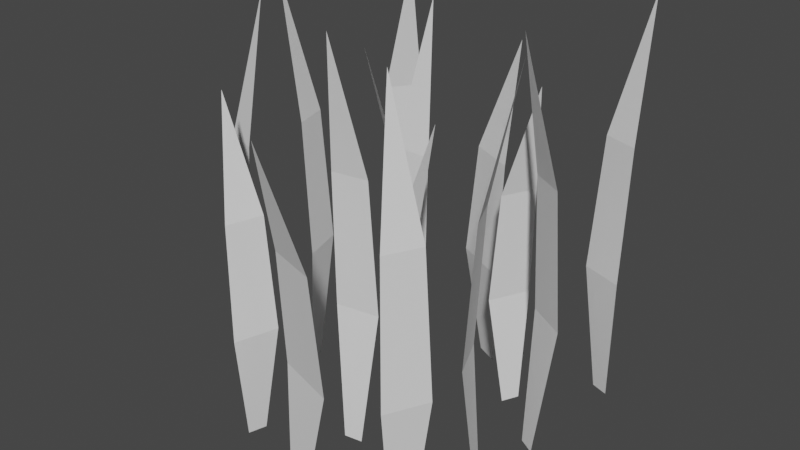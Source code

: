 # Source: grass.blend  (saved by Blender 3.4.6; exported with 4.5.12 LTS)
import bpy
from mathutils import Matrix  # noqa: F401  (used for matrix-valued properties, if any)

bpy.ops.wm.read_factory_settings(use_empty=True)
scene = bpy.context.scene
scene.name = 'Scene'

# ---- collections
col_collection = bpy.data.collections.new('Collection'); scene.collection.children.link(col_collection)

# ---- world
world_world = bpy.data.worlds.new('World'); scene.world = world_world
world_world.use_nodes = True; world_world.node_tree.nodes.clear()
_N = world_world.node_tree.nodes; _L = world_world.node_tree.links
n0 = _N.new('ShaderNodeOutputWorld'); n0.name = 'World Output'; n0.location = (300, 300)
n1 = _N.new('ShaderNodeBackground'); n1.name = 'Background'; n1.location = (10, 300)
n1.inputs[0].default_value = (0.05088, 0.05088, 0.05088, 1.0)
_L.new(n1.outputs[0], n0.inputs[0])
n0.is_active_output = True
world_world.color = (0.05088, 0.05088, 0.05088)
world_world.use_sun_shadow = False
world_world.sun_shadow_jitter_overblur = 0.0

# ---- meshes
me_plane_009 = bpy.data.meshes.new('Plane.009')
me_plane_009.from_pydata([(0.05619, -0.07851, -0.00795), (0.06063, -0.06955, -0.00795), (0.0468, -0.06827, 0.2126), (0.05583, -0.08391, 0.14), (0.05583, -0.08391, 0.14), (0.05884, -0.08763, 0.06594), (0.05884, -0.08763, 0.06594), (0.0695, -0.06613, 0.06594), (0.0695, -0.06613, 0.06594), (0.06471, -0.06599, 0.14), (0.06471, -0.06599, 0.14), (-0.005, 0.006476, -0.00795), (0.005, 0.006476, -0.00795), (-5.96e-09, 0.01944, 0.2126), (-0.01, 0.004401, 0.14), (-0.01, 0.004401, 0.14), (-0.012, 5.02e-05, 0.06594), (-0.012, 5.02e-05, 0.06594), (0.012, 5.019e-05, 0.06594), (0.012, 5.019e-05, 0.06594), (0.01, 0.004401, 0.14), (0.01, 0.004401, 0.14), (-0.05756, 0.07621, -0.00795), (-0.06335, 0.06805, -0.00795), (-0.04989, 0.06463, 0.2126), (-0.05636, 0.08149, 0.14), (-0.05636, 0.08149, 0.14), (-0.05875, 0.08564, 0.06594), (-0.05875, 0.08564, 0.06594), (-0.07264, 0.06606, 0.06594), (-0.07264, 0.06606, 0.06594), (-0.06794, 0.06518, 0.14), (-0.06794, 0.06518, 0.14), (0.06599, 0.08362, -0.00795), (0.07546, 0.0804, -0.00795), (0.07489, 0.09428, 0.2126), (0.06059, 0.08327, 0.14), (0.06059, 0.08327, 0.14), (0.05729, 0.07979, 0.06594), (0.05729, 0.07979, 0.06594), (0.08001, 0.07206, 0.06594), (0.08001, 0.07206, 0.06594), (0.07952, 0.07683, 0.14), (0.07952, 0.07683, 0.14), (0.04192, 0.04522, -0.005686), (0.03756, 0.03622, -0.005686), (0.0514, 0.03506, 0.1769), (0.04224, 0.05062, 0.1167), (0.04224, 0.05062, 0.1167), (0.0392, 0.05432, 0.05547), (0.0392, 0.05432, 0.05547), (0.02872, 0.03273, 0.05547), (0.02872, 0.03273, 0.05547), (0.03351, 0.03263, 0.1167), (0.03351, 0.03263, 0.1167), (-0.03813, 0.0345, -0.005686), (-0.04809, 0.04248, -0.005686), (-0.05121, 0.02838, 0.1769), (-0.03185, 0.03213, 0.1167), (-0.03185, 0.03213, 0.1167), (-0.02714, 0.03393, 0.05547), (-0.02714, 0.03393, 0.05547), (-0.05104, 0.05308, 0.05547), (-0.05104, 0.05308, 0.05547), (-0.05177, 0.04809, 0.1167), (-0.05177, 0.04809, 0.1167), (-0.003613, 0.07361, -0.007891), (0.009254, 0.06738, -0.007891), (0.008467, 0.08216, 0.1788), (-0.01095, 0.07486, 0.1173), (-0.01095, 0.07486, 0.1173), (-0.01542, 0.07219, 0.05464), (-0.01542, 0.07219, 0.05464), (0.01546, 0.05724, 0.05464), (0.01546, 0.05724, 0.05464), (0.01478, 0.0624, 0.1173), (0.01478, 0.0624, 0.1173), (-0.0707, 0.002378, -0.00795), (-0.07328, 0.01204, -0.00795), (-0.08452, 0.003865, 0.2126), (-0.06741, -0.001918, 0.14), (-0.06741, -0.001918, 0.14), (-0.06269, -0.002728, 0.06594), (-0.06269, -0.002728, 0.06594), (-0.06888, 0.02046, 0.06594), (-0.06888, 0.02046, 0.06594), (-0.07257, 0.01741, 0.14), (-0.07257, 0.01741, 0.14), (0.07203, 0.01252, -0.00795), (0.06338, 0.01754, -0.00795), (0.0612, 0.00382, 0.2126), (0.07739, 0.01181, 0.14), (0.07739, 0.01181, 0.14), (0.08131, 0.01457, 0.06594), (0.08131, 0.01457, 0.06594), (0.06054, 0.02661, 0.06594), (0.06054, 0.02661, 0.06594), (0.06009, 0.02184, 0.14), (0.06009, 0.02184, 0.14), (0.0005799, -0.03614, -0.00795), (-0.009297, -0.0377, -0.00795), (-0.002331, -0.04972, 0.2126), (0.005194, -0.03331, 0.14), (0.005194, -0.03331, 0.14), (0.006489, -0.02869, 0.06594), (0.006489, -0.02869, 0.06594), (-0.01722, -0.03245, 0.06594), (-0.01722, -0.03245, 0.06594), (-0.01456, -0.03643, 0.14), (-0.01456, -0.03643, 0.14), (-0.04687, -0.07, -0.005686), (-0.04396, -0.06043, -0.005686), (-0.05782, -0.06146, 0.1769), (-0.04633, -0.07539, 0.1167), (-0.04633, -0.07539, 0.1167), (-0.04275, -0.07857, 0.05547), (-0.04275, -0.07857, 0.05547), (-0.03578, -0.0556, 0.05547), (-0.03578, -0.0556, 0.05547), (-0.04053, -0.05625, 0.1167), (-0.04053, -0.05625, 0.1167), (0.03047, -0.04036, -0.005686), (0.04155, -0.04668, -0.005686), (0.04243, -0.03226, 0.1769), (0.0239, -0.039, 0.1167), (0.0239, -0.039, 0.1167), (0.01953, -0.04151, 0.05547), (0.01953, -0.04151, 0.05547), (0.04613, -0.05669, 0.05547), (0.04613, -0.05669, 0.05547), (0.04607, -0.05164, 0.1167), (0.04607, -0.05164, 0.1167), (0.009712, -0.08651, -0.007891), (-0.003971, -0.08238, -0.007891), (-0.0008805, -0.09685, 0.1788), (0.01715, -0.0866, 0.1173), (0.01715, -0.0866, 0.1173), (0.02115, -0.08326, 0.05464), (0.02115, -0.08326, 0.05464), (-0.01169, -0.07333, 0.05464), (-0.01169, -0.07333, 0.05464), (-0.01021, -0.07832, 0.1173), (-0.01021, -0.07832, 0.1173), (0.06483, -0.02181, -0.00795), (0.06889, -0.03095, -0.00795), (0.07871, -0.02112, 0.2126), (0.06091, -0.01808, 0.14), (0.06091, -0.01808, 0.14), (0.05612, -0.01802, 0.06594), (0.05612, -0.01802, 0.06594), (0.06586, -0.03996, 0.06594), (0.06586, -0.03996, 0.06594), (0.06903, -0.03636, 0.14), (0.06903, -0.03636, 0.14), (-0.07778, -0.03378, -0.00795), (-0.06845, -0.03738, -0.00795), (-0.06845, -0.02349, 0.2126), (-0.08319, -0.03391, 0.14), (-0.08319, -0.03391, 0.14), (-0.08662, -0.03725, 0.06594), (-0.08662, -0.03725, 0.06594), (-0.06424, -0.0459, 0.06594), (-0.06424, -0.0459, 0.06594), (-0.06453, -0.04112, 0.14), (-0.06453, -0.04112, 0.14)], [], [(3, 9, 2), (0, 1, 7), (0, 7, 5), (6, 8, 10), (6, 10, 4), (15, 21, 13), (11, 12, 18), (11, 18, 16), (17, 19, 20), (17, 20, 14), (26, 32, 24), (22, 23, 30), (22, 30, 28), (27, 29, 31), (27, 31, 25), (37, 43, 35), (33, 34, 41), (33, 41, 39), (38, 40, 42), (38, 42, 36), (48, 54, 46), (44, 45, 52), (44, 52, 50), (49, 51, 53), (49, 53, 47), (58, 64, 57), (55, 56, 62), (55, 62, 60), (61, 63, 65), (61, 65, 59), (70, 76, 68), (66, 67, 74), (66, 74, 72), (71, 73, 75), (71, 75, 69), (80, 86, 79), (77, 78, 84), (77, 84, 82), (83, 85, 87), (83, 87, 81), (91, 97, 90), (88, 89, 95), (88, 95, 93), (94, 96, 98), (94, 98, 92), (103, 109, 101), (99, 100, 107), (99, 107, 105), (104, 106, 108), (104, 108, 102), (113, 119, 112), (110, 111, 117), (110, 117, 115), (116, 118, 120), (116, 120, 114), (125, 131, 123), (121, 122, 129), (121, 129, 127), (126, 128, 130), (126, 130, 124), (135, 141, 134), (132, 133, 139), (132, 139, 137), (138, 140, 142), (138, 142, 136), (147, 153, 145), (143, 144, 151), (143, 151, 149), (148, 150, 152), (148, 152, 146), (158, 164, 156), (154, 155, 162), (154, 162, 160), (159, 161, 163), (159, 163, 157)])
me_plane_009.polygons.foreach_set('use_smooth', [0, 1, 1, 1, 1, 1, 1, 1, 0, 0, 1, 1, 1, 0, 0, 0, 0, 0, 0, 0, 1, 0, 0, 0, 0, 0, 1, 1, 0, 0, 0, 1, 1, 0, 0, 1, 1, 1, 0, 0, 1, 1, 1, 0, 0, 0, 0, 0, 0, 0, 1, 0, 0, 1, 1, 0, 0, 0, 1, 1, 1, 0, 0, 1, 1, 1, 0, 0, 1, 1, 1, 0, 0, 0, 0])
_uv = me_plane_009.uv_layers.new(name='UVMap')
_uv.uv.foreach_set('vector', [0.0, 0.6667, 1.0, 0.6667, 0.0, 1.0, 0.0, 0.0, 1.0, 0.0, 1.0, 0.3333, 0.0, 0.0, 1.0, 0.3333, 0.0, 0.3333, 0.0, 0.3333, 1.0, 0.3333, 1.0, 0.6667, 0.0, 0.3333, 1.0, 0.6667, 0.0, 0.6667, 0.0, 0.6667, 1.0, 0.6667, 0.0, 1.0, 0.0, 0.0, 1.0, 0.0, 1.0, 0.3333, 0.0, 0.0, 1.0, 0.3333, 0.0, 0.3333, 0.0, 0.3333, 1.0, 0.3333, 1.0, 0.6667, 0.0, 0.3333, 1.0, 0.6667, 0.0, 0.6667, 0.0, 0.6667, 1.0, 0.6667, 0.0, 1.0, 0.0, 0.0, 1.0, 0.0, 1.0, 0.3333, 0.0, 0.0, 1.0, 0.3333, 0.0, 0.3333, 0.0, 0.3333, 1.0, 0.3333, 1.0, 0.6667, 0.0, 0.3333, 1.0, 0.6667, 0.0, 0.6667, 0.0, 0.6667, 1.0, 0.6667, 0.0, 1.0, 0.0, 0.0, 1.0, 0.0, 1.0, 0.3333, 0.0, 0.0, 1.0, 0.3333, 0.0, 0.3333, 0.0, 0.3333, 1.0, 0.3333, 1.0, 0.6667, 0.0, 0.3333, 1.0, 0.6667, 0.0, 0.6667, 0.0, 0.6667, 1.0, 0.6667, 0.0, 1.0, 0.0, 0.0, 1.0, 0.0, 1.0, 0.3333, 0.0, 0.0, 1.0, 0.3333, 0.0, 0.3333, 0.0, 0.3333, 1.0, 0.3333, 1.0, 0.6667, 0.0, 0.3333, 1.0, 0.6667, 0.0, 0.6667, 0.0, 0.6667, 1.0, 0.6667, 0.0, 1.0, 0.0, 0.0, 1.0, 0.0, 1.0, 0.3333, 0.0, 0.0, 1.0, 0.3333, 0.0, 0.3333, 0.0, 0.3333, 1.0, 0.3333, 1.0, 0.6667, 0.0, 0.3333, 1.0, 0.6667, 0.0, 0.6667, 0.0, 0.6667, 1.0, 0.6667, 0.0, 1.0, 0.0, 0.0, 1.0, 0.0, 1.0, 0.3333, 0.0, 0.0, 1.0, 0.3333, 0.0, 0.3333, 0.0, 0.3333, 1.0, 0.3333, 1.0, 0.6667, 0.0, 0.3333, 1.0, 0.6667, 0.0, 0.6667, 0.0, 0.6667, 1.0, 0.6667, 0.0, 1.0, 0.0, 0.0, 1.0, 0.0, 1.0, 0.3333, 0.0, 0.0, 1.0, 0.3333, 0.0, 0.3333, 0.0, 0.3333, 1.0, 0.3333, 1.0, 0.6667, 0.0, 0.3333, 1.0, 0.6667, 0.0, 0.6667, 0.0, 0.6667, 1.0, 0.6667, 0.0, 1.0, 0.0, 0.0, 1.0, 0.0, 1.0, 0.3333, 0.0, 0.0, 1.0, 0.3333, 0.0, 0.3333, 0.0, 0.3333, 1.0, 0.3333, 1.0, 0.6667, 0.0, 0.3333, 1.0, 0.6667, 0.0, 0.6667, 0.0, 0.6667, 1.0, 0.6667, 0.0, 1.0, 0.0, 0.0, 1.0, 0.0, 1.0, 0.3333, 0.0, 0.0, 1.0, 0.3333, 0.0, 0.3333, 0.0, 0.3333, 1.0, 0.3333, 1.0, 0.6667, 0.0, 0.3333, 1.0, 0.6667, 0.0, 0.6667, 0.0, 0.6667, 1.0, 0.6667, 0.0, 1.0, 0.0, 0.0, 1.0, 0.0, 1.0, 0.3333, 0.0, 0.0, 1.0, 0.3333, 0.0, 0.3333, 0.0, 0.3333, 1.0, 0.3333, 1.0, 0.6667, 0.0, 0.3333, 1.0, 0.6667, 0.0, 0.6667, 0.0, 0.6667, 1.0, 0.6667, 0.0, 1.0, 0.0, 0.0, 1.0, 0.0, 1.0, 0.3333, 0.0, 0.0, 1.0, 0.3333, 0.0, 0.3333, 0.0, 0.3333, 1.0, 0.3333, 1.0, 0.6667, 0.0, 0.3333, 1.0, 0.6667, 0.0, 0.6667, 0.0, 0.6667, 1.0, 0.6667, 0.0, 1.0, 0.0, 0.0, 1.0, 0.0, 1.0, 0.3333, 0.0, 0.0, 1.0, 0.3333, 0.0, 0.3333, 0.0, 0.3333, 1.0, 0.3333, 1.0, 0.6667, 0.0, 0.3333, 1.0, 0.6667, 0.0, 0.6667, 0.0, 0.6667, 1.0, 0.6667, 0.0, 1.0, 0.0, 0.0, 1.0, 0.0, 1.0, 0.3333, 0.0, 0.0, 1.0, 0.3333, 0.0, 0.3333, 0.0, 0.3333, 1.0, 0.3333, 1.0, 0.6667, 0.0, 0.3333, 1.0, 0.6667, 0.0, 0.6667, 0.0, 0.6667, 1.0, 0.6667, 0.0, 1.0, 0.0, 0.0, 1.0, 0.0, 1.0, 0.3333, 0.0, 0.0, 1.0, 0.3333, 0.0, 0.3333, 0.0, 0.3333, 1.0, 0.3333, 1.0, 0.6667, 0.0, 0.3333, 1.0, 0.6667, 0.0, 0.6667])
me_plane_009.update()
me_plane_009.normals_split_custom_set([tuple(v) for v in zip(*[iter([0.8774, -0.4349, 0.2027, 0.8774, -0.4349, 0.2027, 0.8774, -0.4349, 0.2027, 0.8926, -0.4424, -0.08664, 0.8926, -0.4424, -0.08664, 0.8926, -0.4424, -0.08664, 0.8926, -0.4424, -0.08664, 0.8926, -0.4424, -0.08664, 0.8926, -0.4424, -0.08664, 0.8944, -0.4433, 0.05866, 0.8944, -0.4433, 0.05866, 0.8944, -0.4433, 0.05867, 0.8944, -0.4433, 0.05866, 0.8944, -0.4433, 0.05867, 0.8944, -0.4433, 0.05867, -3.139e-07, -0.9792, 0.2027, -3.139e-07, -0.9792, 0.2027, -3.139e-07, -0.9792, 0.2027, -5.019e-08, -0.9962, -0.08664, 0.0, -0.9962, -0.08664, -2.384e-07, -0.9962, -0.08664, -5.019e-08, -0.9962, -0.08664, -2.384e-07, -0.9962, -0.08664, -2.616e-07, -0.9962, -0.08664, -1.962e-07, -0.9983, 0.05867, -1.962e-07, -0.9983, 0.05867, -1.962e-07, -0.9983, 0.05867, -5.882e-07, -0.9983, 0.05867, -5.882e-07, -0.9983, 0.05867, -5.882e-07, -0.9983, 0.05867, -0.7985, 0.5668, 0.2027, -0.7985, 0.5668, 0.2027, -0.7985, 0.5668, 0.2027, -0.8124, 0.5766, -0.08664, -0.8124, 0.5766, -0.08664, -0.8124, 0.5766, -0.08664, -0.8124, 0.5766, -0.08664, -0.8124, 0.5766, -0.08664, -0.8124, 0.5766, -0.08664, -0.8141, 0.5778, 0.05866, -0.8141, 0.5778, 0.05866, -0.8141, 0.5778, 0.05866, -0.8141, 0.5778, 0.05867, -0.8141, 0.5778, 0.05867, -0.8141, 0.5778, 0.05867, -0.3153, -0.9271, 0.2027, -0.3153, -0.9271, 0.2027, -0.3153, -0.9271, 0.2027, -0.3208, -0.9432, -0.08664, -0.3208, -0.9432, -0.08664, -0.3208, -0.9432, -0.08664, -0.3208, -0.9432, -0.08664, -0.3208, -0.9432, -0.08664, -0.3208, -0.9432, -0.08664, -0.3215, -0.9451, 0.05866, -0.3215, -0.9451, 0.05866, -0.3215, -0.9451, 0.05866, -0.3215, -0.9451, 0.05867, -0.3215, -0.9451, 0.05867, -0.3215, -0.9451, 0.05867, -0.8728, 0.4234, 0.2427, -0.8728, 0.4234, 0.2427, -0.8728, 0.4234, 0.2427, -0.8948, 0.4341, -0.1045, -0.8948, 0.4341, -0.1045, -0.8948, 0.4341, -0.1045, -0.8948, 0.4341, -0.1045, -0.8948, 0.4341, -0.1045, -0.8948, 0.4341, -0.1045, -0.8975, 0.4354, 0.07083, -0.8975, 0.4354, 0.07083, -0.8975, 0.4354, 0.07083, -0.8975, 0.4354, 0.07083, -0.8975, 0.4354, 0.07083, -0.8975, 0.4354, 0.07083, 0.6066, 0.7571, 0.2427, 0.6066, 0.7571, 0.2427, 0.6066, 0.7571, 0.2427, 0.6218, 0.7761, -0.1045, 0.6218, 0.7761, -0.1045, 0.6218, 0.7761, -0.1045, 0.6218, 0.7761, -0.1045, 0.6218, 0.7761, -0.1045, 0.6218, 0.7761, -0.1045, 0.6237, 0.7785, 0.07083, 0.6237, 0.7785, 0.07083, 0.6237, 0.7785, 0.07083, 0.6237, 0.7785, 0.07083, 0.6237, 0.7785, 0.07083, 0.6237, 0.7785, 0.07083, -0.4231, -0.8744, 0.2376, -0.4231, -0.8744, 0.2376, -0.4231, -0.8744, 0.2376, -0.4333, -0.8954, -0.1022, -0.4333, -0.8954, -0.1022, -0.4333, -0.8954, -0.1022, -0.4333, -0.8954, -0.1022, -0.4333, -0.8954, -0.1022, -0.4333, -0.8954, -0.1022, -0.4346, -0.898, 0.06927, -0.4346, -0.898, 0.06927, -0.4346, -0.898, 0.06927, -0.4346, -0.898, 0.06927, -0.4346, -0.898, 0.06927, -0.4346, -0.898, 0.06927, 0.9461, 0.2526, 0.2027, 0.9461, 0.2526, 0.2027, 0.9461, 0.2526, 0.2027, 0.9625, 0.257, -0.08664, 0.9625, 0.257, -0.08664, 0.9625, 0.257, -0.08664, 0.9625, 0.257, -0.08664, 0.9625, 0.257, -0.08664, 0.9625, 0.257, -0.08664, 0.9645, 0.2575, 0.05867, 0.9645, 0.2575, 0.05867, 0.9645, 0.2575, 0.05867, 0.9645, 0.2575, 0.05866, 0.9645, 0.2575, 0.05866, 0.9645, 0.2575, 0.05866, 0.4912, 0.8471, 0.2027, 0.4912, 0.8471, 0.2027, 0.4912, 0.8471, 0.2027, 0.4998, 0.8618, -0.08664, 0.4998, 0.8618, -0.08664, 0.4998, 0.8618, -0.08664, 0.4998, 0.8618, -0.08664, 0.4998, 0.8618, -0.08664, 0.4998, 0.8618, -0.08664, 0.5008, 0.8636, 0.05866, 0.5008, 0.8636, 0.05866, 0.5008, 0.8636, 0.05866, 0.5008, 0.8636, 0.05867, 0.5008, 0.8636, 0.05867, 0.5008, 0.8636, 0.05867, -0.1532, 0.9672, 0.2027, -0.1532, 0.9672, 0.2027, -0.1532, 0.9672, 0.2027, -0.1558, 0.984, -0.08664, -0.1558, 0.984, -0.08664, -0.1558, 0.984, -0.08664, -0.1558, 0.984, -0.08664, -0.1558, 0.984, -0.08664, -0.1558, 0.984, -0.08664, -0.1562, 0.986, 0.05867, -0.1562, 0.986, 0.05867, -0.1562, 0.986, 0.05867, -0.1562, 0.986, 0.05867, -0.1562, 0.986, 0.05867, -0.1562, 0.986, 0.05867, 0.9283, -0.2817, 0.2427, 0.9283, -0.2817, 0.2427, 0.9283, -0.2817, 0.2427, 0.9517, -0.2887, -0.1045, 0.9517, -0.2887, -0.1045, 0.9517, -0.2887, -0.1045, 0.9517, -0.2887, -0.1045, 0.9517, -0.2887, -0.1045, 0.9517, -0.2887, -0.1045, 0.9545, -0.2896, 0.07083, 0.9545, -0.2896, 0.07083, 0.9545, -0.2896, 0.07083, 0.9545, -0.2896, 0.07083, 0.9545, -0.2896, 0.07083, 0.9545, -0.2896, 0.07083, -0.4807, -0.8427, 0.2427, -0.4807, -0.8427, 0.2427, -0.4807, -0.8427, 0.2427, -0.4928, -0.8639, -0.1045, -0.4928, -0.8639, -0.1045, -0.4928, -0.8639, -0.1045, -0.4928, -0.8639, -0.1045, -0.4928, -0.8639, -0.1045, -0.4928, -0.8639, -0.1045, -0.4942, -0.8664, 0.07083, -0.4942, -0.8664, 0.07083, -0.4942, -0.8664, 0.07083, -0.4942, -0.8664, 0.07083, -0.4942, -0.8664, 0.07083, -0.4942, -0.8664, 0.07083, 0.2811, 0.9298, 0.2376, 0.2811, 0.9298, 0.2376, 0.2811, 0.9298, 0.2376, 0.2879, 0.9522, -0.1022, 0.2879, 0.9522, -0.1022, 0.2879, 0.9522, -0.1022, 0.2879, 0.9522, -0.1022, 0.2879, 0.9522, -0.1022, 0.2879, 0.9522, -0.1022, 0.2887, 0.9549, 0.06927, 0.2887, 0.9549, 0.06927, 0.2887, 0.9549, 0.06927, 0.2887, 0.9549, 0.06927, 0.2887, 0.9549, 0.06927, 0.2887, 0.9549, 0.06927, -0.8949, -0.3975, 0.2027, -0.8949, -0.3975, 0.2027, -0.8949, -0.3975, 0.2027, -0.9105, -0.4044, -0.08664, -0.9105, -0.4044, -0.08664, -0.9105, -0.4044, -0.08664, -0.9105, -0.4044, -0.08664, -0.9105, -0.4044, -0.08664, -0.9105, -0.4044, -0.08664, -0.9123, -0.4052, 0.05866, -0.9123, -0.4052, 0.05866, -0.9123, -0.4052, 0.05867, -0.9123, -0.4052, 0.05866, -0.9123, -0.4052, 0.05867, -0.9123, -0.4052, 0.05867, -0.3527, -0.9135, 0.2027, -0.3527, -0.9135, 0.2027, -0.3527, -0.9135, 0.2027, -0.3588, -0.9294, -0.08664, -0.3588, -0.9294, -0.08664, -0.3588, -0.9294, -0.08664, -0.3588, -0.9294, -0.08664, -0.3588, -0.9294, -0.08664, -0.3588, -0.9294, -0.08664, -0.3595, -0.9313, 0.05867, -0.3595, -0.9313, 0.05867, -0.3595, -0.9313, 0.05867, -0.3595, -0.9313, 0.05866, -0.3595, -0.9313, 0.05866, -0.3595, -0.9313, 0.05866])] * 3)])

# ---- objects
ob_grass = bpy.data.objects.new('Grass', me_plane_009)

# ---- transforms, parenting, visibility, modifiers, constraints
ob_grass.location = (0.0, 0.0, 0.0)

# ---- collection membership
scene.collection.objects.link(ob_grass)

# ---- scene / render settings (as saved in the file)
scene.frame_start = 1; scene.frame_end = 250; scene.frame_set(1)
scene.render.engine = 'BLENDER_EEVEE_NEXT'
scene.cycles.sampling_pattern = 'TABULATED_SOBOL'
scene.cycles.use_light_tree = False
scene.view_settings.view_transform = 'Filmic'
bpy.context.view_layer.update()

# ---- added for rendering (the .blend has no active camera and no usable light): camera, sun
cam_auto = bpy.data.cameras.new('AutoCamera')
cam_auto.lens = 50.0
cam_auto.sensor_width = 36.0
cam_auto.clip_end = 1000.0
ob_auto_camera = bpy.data.objects.new('AutoCamera', cam_auto)
scene.collection.objects.link(ob_auto_camera)
ob_auto_camera.location = (0.308875, -0.375126, 0.351554)
ob_auto_camera.rotation_euler = (1.09748, -7.21219e-08, 0.694738)
scene.camera = ob_auto_camera
light_auto_sun = bpy.data.lights.new('AutoSun', 'SUN')
light_auto_sun.energy = 3.0
light_auto_sun.angle = 0.0523599
ob_auto_sun = bpy.data.objects.new('AutoSun', light_auto_sun)
scene.collection.objects.link(ob_auto_sun)
ob_auto_sun.rotation_euler = (0.872665, 0.174533, 0.523599)
bpy.context.view_layer.update()
